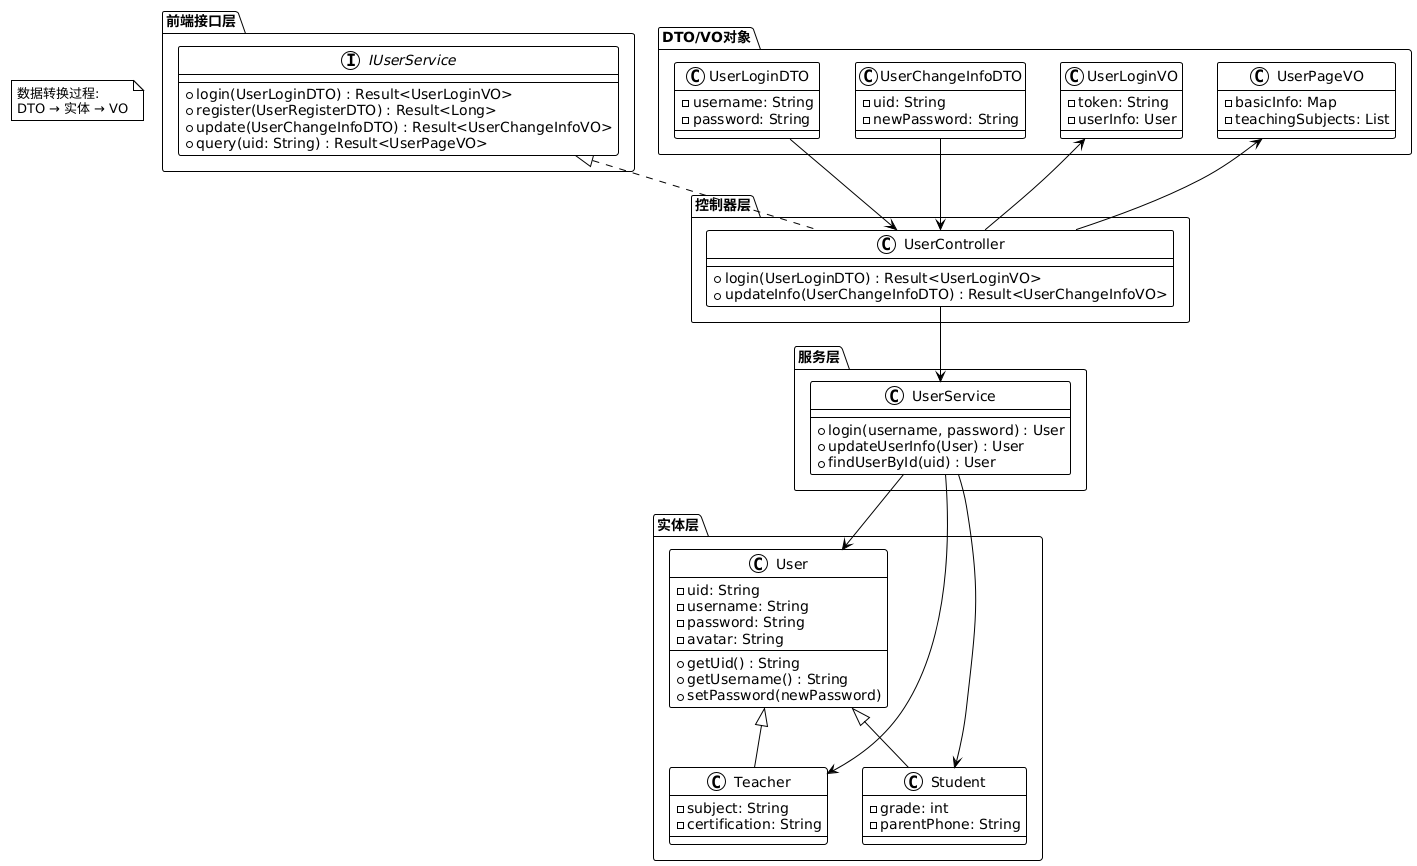

The diagram above was rendered by PlantUML. Its source (embedded in the PNG):
@startuml
!theme plain

package "前端接口层" {
    interface IUserService {
        + login(UserLoginDTO) : Result<UserLoginVO>
        + register(UserRegisterDTO) : Result<Long>
        + update(UserChangeInfoDTO) : Result<UserChangeInfoVO>
        + query(uid: String) : Result<UserPageVO>
    }
}

package "控制器层" {
    class UserController {
        + login(UserLoginDTO) : Result<UserLoginVO>
        + updateInfo(UserChangeInfoDTO) : Result<UserChangeInfoVO>
    }
}

package "服务层" {
    class UserService {
        + login(username, password) : User
        + updateUserInfo(User) : User
        + findUserById(uid) : User
    }
}

package "实体层" {
    class User {
        - uid: String
        - username: String
        - password: String
        - avatar: String
        + getUid() : String
        + getUsername() : String
        + setPassword(newPassword)
    }
    
    class Teacher {
        - subject: String
        - certification: String
    }
    
    class Student {
        - grade: int
        - parentPhone: String
    }
}

package "DTO/VO对象" {
    class UserLoginDTO {
        - username: String
        - password: String
    }
    
    class UserChangeInfoDTO {
        - uid: String
        - newPassword: String
    }
    
    class UserLoginVO {
        - token: String
        - userInfo: User
    }
    
    class UserPageVO {
        - basicInfo: Map
        - teachingSubjects: List
    }
}

' 关系定义
IUserService <|.. UserController
UserController --> UserService
UserService --> User
UserService --> Teacher
UserService --> Student

UserLoginDTO --> UserController
UserChangeInfoDTO --> UserController
UserLoginVO <-- UserController
UserPageVO <-- UserController

User <|-- Teacher
User <|-- Student

note "数据转换过程:\nDTO → 实体 → VO" as N1
@enduml